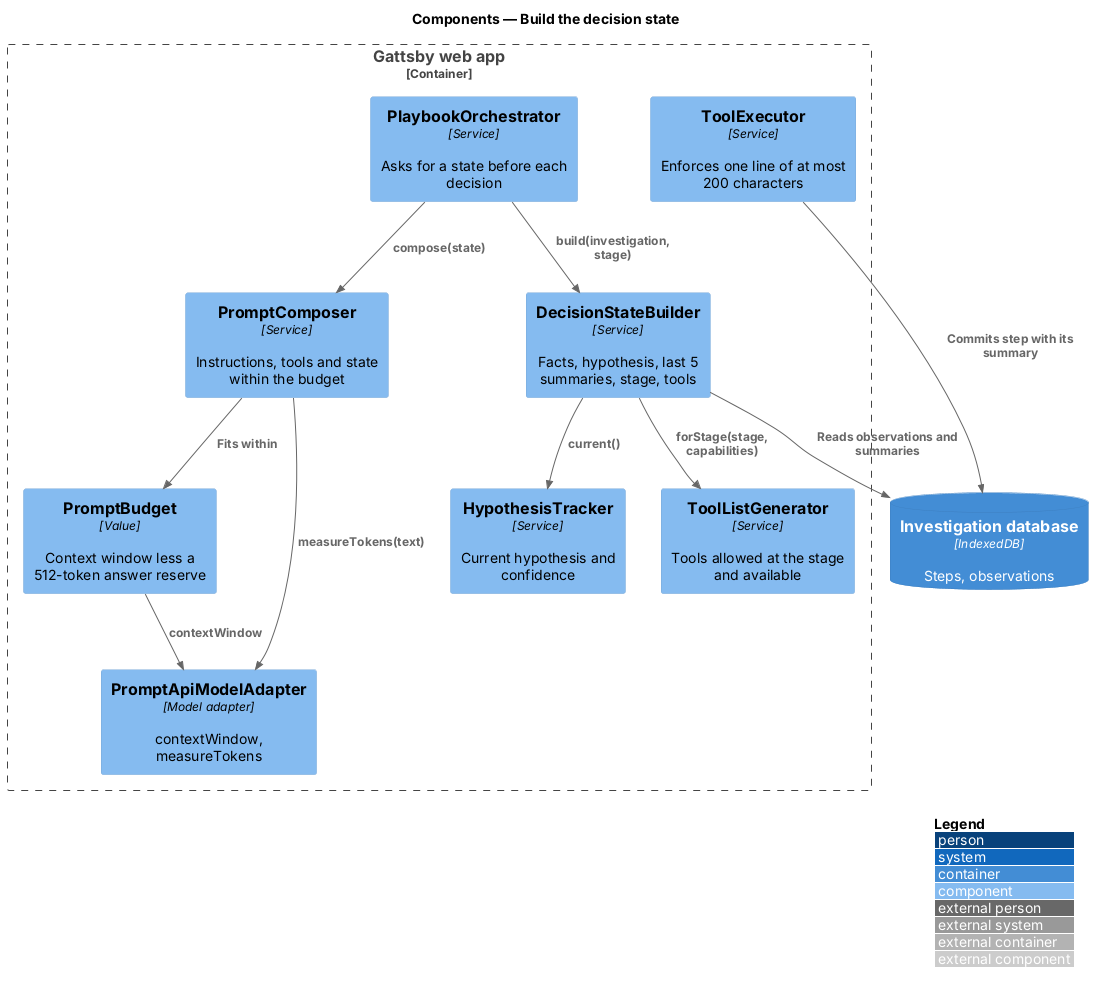

The diagram above was rendered by PlantUML. Its source (embedded in the PNG):
@startuml
!include <C4/C4_Component>
LAYOUT_WITH_LEGEND()
title Components — Build the decision state

Container_Boundary(spa, "Gattsby web app") {
  Component(orch, "PlaybookOrchestrator", "Service", "Asks for a state before each decision")
  Component(builder, "DecisionStateBuilder", "Service", "Facts, hypothesis, last 5 summaries, stage, tools")
  Component(tracker, "HypothesisTracker", "Service", "Current hypothesis and confidence")
  Component(list, "ToolListGenerator", "Service", "Tools allowed at the stage and available")
  Component(executor, "ToolExecutor", "Service", "Enforces one line of at most 200 characters")
  Component(composer, "PromptComposer", "Service", "Instructions, tools and state within the budget")
  Component(budget, "PromptBudget", "Value", "Context window less a 512-token answer reserve")
  Component(model, "PromptApiModelAdapter", "Model adapter", "contextWindow, measureTokens")
}
ContainerDb(idb, "Investigation database", "IndexedDB", "Steps, observations")

Rel(orch, builder, "build(investigation, stage)")
Rel(builder, tracker, "current()")
Rel(builder, list, "forStage(stage, capabilities)")
Rel(builder, idb, "Reads observations and summaries")
Rel(executor, idb, "Commits step with its summary")
Rel(orch, composer, "compose(state)")
Rel(composer, budget, "Fits within")
Rel(composer, model, "measureTokens(text)")
Rel(budget, model, "contextWindow")
@enduml